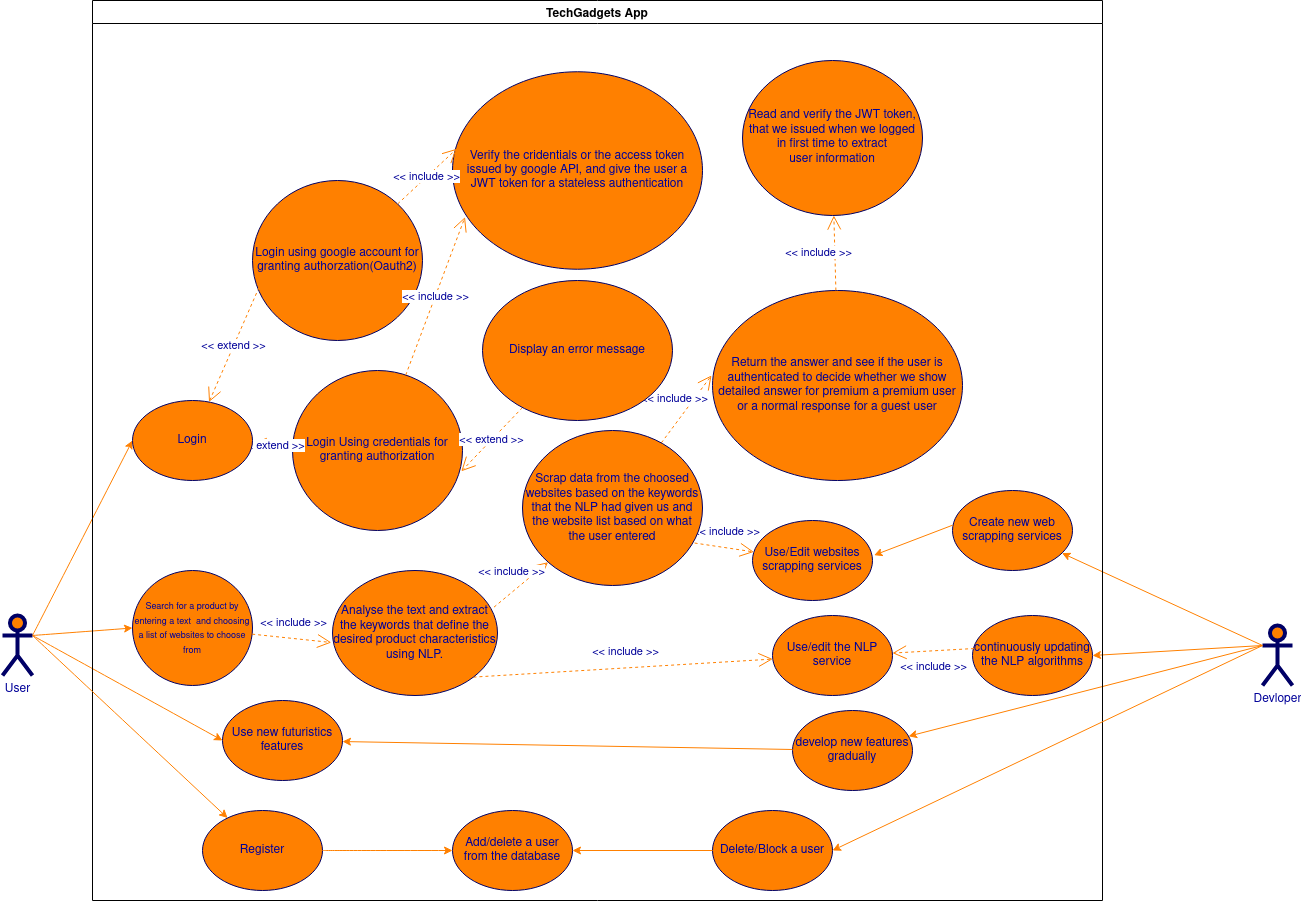

The diagram above was exported from draw.io. Its source (the exported page's mxGraphModel, read from the mxfile embedded in the PNG):
<mxGraphModel dx="2374" dy="2246" grid="1" gridSize="10" guides="1" tooltips="1" connect="1" arrows="1" fold="1" page="1" pageScale="1" pageWidth="850" pageHeight="1100" math="0" shadow="0">
  <root>
    <mxCell id="0" />
    <mxCell id="1" parent="0" />
    <mxCell id="c1cb8d76720eaeb-1" value="&lt;div&gt;&lt;font style=&quot;font-size: 9px&quot;&gt;Search for a product by entering a text&amp;nbsp; and choosing a list of websites to choose from&lt;br&gt;&lt;/font&gt;&lt;/div&gt;" style="ellipse;whiteSpace=wrap;html=1;fillColor=#FF8000;strokeColor=#000066;fontColor=#000099;" parent="1" vertex="1">
      <mxGeometry x="180" y="140" width="120" height="115" as="geometry" />
    </mxCell>
    <mxCell id="c1cb8d76720eaeb-4" value="continuously updating the NLP algorithms" style="ellipse;whiteSpace=wrap;html=1;fillColor=#FF8000;strokeColor=#000066;fontColor=#000099;" parent="1" vertex="1">
      <mxGeometry x="1020" y="185" width="120" height="80" as="geometry" />
    </mxCell>
    <mxCell id="c1cb8d76720eaeb-10" style="html=1;exitX=1;exitY=0.3333333333333333;exitPerimeter=0;entryX=0;entryY=0.5;jettySize=auto;orthogonalLoop=1;fillColor=#f8cecc;strokeColor=#FF8000;curved=1;fontColor=#000099;" parent="1" source="c1cb8d76720eaeb-15" target="c1cb8d76720eaeb-1" edge="1">
      <mxGeometry relative="1" as="geometry" />
    </mxCell>
    <mxCell id="c1cb8d76720eaeb-11" style="html=1;exitX=1;exitY=0.3333333333333333;exitPerimeter=0;entryX=0;entryY=0.5;jettySize=auto;orthogonalLoop=1;curved=1;fontColor=#000099;strokeColor=#FF8000;" parent="1" source="c1cb8d76720eaeb-15" target="c1cb8d76720eaeb-2" edge="1">
      <mxGeometry relative="1" as="geometry" />
    </mxCell>
    <mxCell id="c1cb8d76720eaeb-13" style="edgeStyle=none;curved=1;html=1;exitX=1;exitY=0.3333333333333333;exitPerimeter=0;entryX=0;entryY=0.5;jettySize=auto;orthogonalLoop=1;strokeColor=#FF8000;fontColor=#000099;" parent="1" source="c1cb8d76720eaeb-15" target="c1cb8d76720eaeb-3" edge="1">
      <mxGeometry relative="1" as="geometry" />
    </mxCell>
    <mxCell id="c1cb8d76720eaeb-15" value="User" style="shape=umlActor;verticalLabelPosition=bottom;labelBackgroundColor=#ffffff;verticalAlign=top;html=1;strokeWidth=4;fillColor=#FF8000;strokeColor=#000066;fontColor=#000099;" parent="1" vertex="1">
      <mxGeometry x="50" y="185" width="30" height="60" as="geometry" />
    </mxCell>
    <mxCell id="c1cb8d76720eaeb-16" style="rounded=0;html=1;exitX=0;exitY=0.3333333333333333;exitPerimeter=0;entryX=1;entryY=0.5;jettySize=auto;orthogonalLoop=1;fontColor=#000099;strokeColor=#FF8000;" parent="1" source="c1cb8d76720eaeb-20" target="c1cb8d76720eaeb-4" edge="1">
      <mxGeometry relative="1" as="geometry" />
    </mxCell>
    <mxCell id="c1cb8d76720eaeb-18" style="edgeStyle=none;html=1;exitX=0;exitY=0.3333333333333333;exitPerimeter=0;jettySize=auto;orthogonalLoop=1;strokeColor=#FF8000;rounded=1;fontColor=#000099;" parent="1" source="c1cb8d76720eaeb-20" target="jBQtJsf9siSf_kCe0nqn-30" edge="1">
      <mxGeometry relative="1" as="geometry">
        <Array as="points" />
      </mxGeometry>
    </mxCell>
    <mxCell id="c1cb8d76720eaeb-20" value="Devloper" style="shape=umlActor;verticalLabelPosition=bottom;labelBackgroundColor=#ffffff;verticalAlign=top;html=1;strokeWidth=4;fillColor=#FF8000;strokeColor=#000066;fontColor=#000099;" parent="1" vertex="1">
      <mxGeometry x="1310" y="195" width="30" height="60" as="geometry" />
    </mxCell>
    <mxCell id="c1cb8d76720eaeb-29" value="&amp;lt;&amp;lt; include &amp;gt;&amp;gt;" style="endArrow=open;endSize=12;dashed=1;html=1;entryX=-0.007;entryY=0.576;fontColor=#000099;strokeColor=#FF8000;entryDx=0;entryDy=0;entryPerimeter=0;" parent="1" source="c1cb8d76720eaeb-1" target="c1cb8d76720eaeb-5" edge="1">
      <mxGeometry x="0.022" y="16" width="160" relative="1" as="geometry">
        <mxPoint x="341" y="202" as="sourcePoint" />
        <mxPoint x="503" y="163" as="targetPoint" />
        <Array as="points" />
        <mxPoint as="offset" />
      </mxGeometry>
    </mxCell>
    <mxCell id="jBQtJsf9siSf_kCe0nqn-3" value="Use/Edit websites scrapping services" style="ellipse;whiteSpace=wrap;html=1;fillColor=#FF8000;strokeColor=#000066;fontColor=#000099;" vertex="1" parent="1">
      <mxGeometry x="800" y="90" width="120" height="80" as="geometry" />
    </mxCell>
    <mxCell id="jBQtJsf9siSf_kCe0nqn-5" value="Login using google account for granting authorzation(Oauth2)" style="ellipse;whiteSpace=wrap;html=1;fillColor=#FF8000;strokeColor=#000066;fontColor=#000099;" vertex="1" parent="1">
      <mxGeometry x="300" y="-250" width="170" height="160" as="geometry" />
    </mxCell>
    <mxCell id="jBQtJsf9siSf_kCe0nqn-7" value="Login Using credentials for granting authorization" style="ellipse;whiteSpace=wrap;html=1;fillColor=#FF8000;strokeColor=#000066;fontColor=#000099;" vertex="1" parent="1">
      <mxGeometry x="340" y="-60" width="170" height="160" as="geometry" />
    </mxCell>
    <mxCell id="jBQtJsf9siSf_kCe0nqn-9" value="Verify the cridentials or the access token issued by google API, and give the user a JWT token for a stateless authentication" style="ellipse;whiteSpace=wrap;html=1;fillColor=#FF8000;strokeColor=#000066;fontColor=#000099;" vertex="1" parent="1">
      <mxGeometry x="500" y="-358.75" width="250" height="197.5" as="geometry" />
    </mxCell>
    <mxCell id="jBQtJsf9siSf_kCe0nqn-16" value="&amp;lt;&amp;lt; extend &amp;gt;&amp;gt;" style="endArrow=open;endSize=12;dashed=1;html=1;fontColor=#000099;strokeColor=#FF8000;" edge="1" parent="1" source="jBQtJsf9siSf_kCe0nqn-7" target="c1cb8d76720eaeb-2">
      <mxGeometry width="160" relative="1" as="geometry">
        <mxPoint x="360" y="60" as="sourcePoint" />
        <mxPoint x="470" y="60" as="targetPoint" />
      </mxGeometry>
    </mxCell>
    <mxCell id="jBQtJsf9siSf_kCe0nqn-18" value="&amp;lt;&amp;lt; extend &amp;gt;&amp;gt;" style="endArrow=open;endSize=12;dashed=1;html=1;fontColor=#000099;strokeColor=#FF8000;exitX=0.038;exitY=0.669;exitDx=0;exitDy=0;exitPerimeter=0;" edge="1" parent="1" source="jBQtJsf9siSf_kCe0nqn-5" target="c1cb8d76720eaeb-2">
      <mxGeometry width="160" relative="1" as="geometry">
        <mxPoint x="532.3232418335012" y="41.42389294360328" as="sourcePoint" />
        <mxPoint x="396.8202731792817" y="10.348805492802285" as="targetPoint" />
      </mxGeometry>
    </mxCell>
    <mxCell id="jBQtJsf9siSf_kCe0nqn-19" value="&amp;lt;&amp;lt; include &amp;gt;&amp;gt;" style="endArrow=open;endSize=12;dashed=1;html=1;fontColor=#000099;strokeColor=#FF8000;entryX=0.017;entryY=0.39;entryDx=0;entryDy=0;entryPerimeter=0;" edge="1" parent="1" source="jBQtJsf9siSf_kCe0nqn-5" target="jBQtJsf9siSf_kCe0nqn-9">
      <mxGeometry width="160" relative="1" as="geometry">
        <mxPoint x="710" y="80" as="sourcePoint" />
        <mxPoint x="790" y="-40" as="targetPoint" />
        <Array as="points" />
      </mxGeometry>
    </mxCell>
    <mxCell id="jBQtJsf9siSf_kCe0nqn-20" value="&amp;lt;&amp;lt; include &amp;gt;&amp;gt;" style="endArrow=open;endSize=12;dashed=1;html=1;fontColor=#000099;strokeColor=#FF8000;entryX=0.05;entryY=0.736;entryDx=0;entryDy=0;entryPerimeter=0;" edge="1" parent="1" source="jBQtJsf9siSf_kCe0nqn-7" target="jBQtJsf9siSf_kCe0nqn-9">
      <mxGeometry width="160" relative="1" as="geometry">
        <mxPoint x="600" y="445" as="sourcePoint" />
        <mxPoint x="810" y="40" as="targetPoint" />
      </mxGeometry>
    </mxCell>
    <mxCell id="jBQtJsf9siSf_kCe0nqn-22" value="&amp;lt;&amp;lt; extend &amp;gt;&amp;gt;" style="endArrow=open;endSize=12;dashed=1;html=1;fontColor=#000099;strokeColor=#FF8000;entryX=0.993;entryY=0.63;entryDx=0;entryDy=0;entryPerimeter=0;" edge="1" parent="1" source="jBQtJsf9siSf_kCe0nqn-10" target="jBQtJsf9siSf_kCe0nqn-7">
      <mxGeometry width="160" relative="1" as="geometry">
        <mxPoint x="534.9460891436756" y="63.108505397100316" as="sourcePoint" />
        <mxPoint x="393.6209661174289" y="15.447974105833737" as="targetPoint" />
      </mxGeometry>
    </mxCell>
    <mxCell id="jBQtJsf9siSf_kCe0nqn-26" value="Use/edit the NLP service" style="ellipse;whiteSpace=wrap;html=1;fillColor=#FF8000;strokeColor=#000066;fontColor=#000099;" vertex="1" parent="1">
      <mxGeometry x="820" y="185" width="120" height="80" as="geometry" />
    </mxCell>
    <mxCell id="jBQtJsf9siSf_kCe0nqn-27" value="&amp;lt;&amp;lt; include &amp;gt;&amp;gt;" style="endArrow=open;endSize=12;dashed=1;html=1;fontColor=#000099;strokeColor=#FF8000;exitX=1;exitY=1;exitDx=0;exitDy=0;" edge="1" parent="1" source="c1cb8d76720eaeb-5" target="jBQtJsf9siSf_kCe0nqn-26">
      <mxGeometry x="0.022" y="16" width="160" relative="1" as="geometry">
        <mxPoint x="571" y="322" as="sourcePoint" />
        <mxPoint x="770.7785553259139" y="312.32817405995775" as="targetPoint" />
        <Array as="points" />
        <mxPoint as="offset" />
      </mxGeometry>
    </mxCell>
    <mxCell id="jBQtJsf9siSf_kCe0nqn-28" value="&amp;lt;&amp;lt; include &amp;gt;&amp;gt;" style="endArrow=open;endSize=12;dashed=1;html=1;fontColor=#000099;strokeColor=#FF8000;exitX=0.013;exitY=0.413;exitDx=0;exitDy=0;exitPerimeter=0;" edge="1" parent="1" source="c1cb8d76720eaeb-4" target="jBQtJsf9siSf_kCe0nqn-26">
      <mxGeometry x="0.022" y="16" width="160" relative="1" as="geometry">
        <mxPoint x="581.0000000000002" y="332" as="sourcePoint" />
        <mxPoint x="580" y="450" as="targetPoint" />
        <Array as="points" />
        <mxPoint as="offset" />
      </mxGeometry>
    </mxCell>
    <mxCell id="jBQtJsf9siSf_kCe0nqn-29" value="&amp;lt;&amp;lt; include &amp;gt;&amp;gt;" style="endArrow=open;endSize=12;dashed=1;html=1;fontColor=#000099;strokeColor=#FF8000;exitX=0.956;exitY=0.726;exitDx=0;exitDy=0;exitPerimeter=0;" edge="1" parent="1" source="jBQtJsf9siSf_kCe0nqn-1" target="jBQtJsf9siSf_kCe0nqn-3">
      <mxGeometry x="0.022" y="16" width="160" relative="1" as="geometry">
        <mxPoint x="581.0000000000002" y="332" as="sourcePoint" />
        <mxPoint x="580.3149562913015" y="380.00055100466125" as="targetPoint" />
        <Array as="points" />
        <mxPoint as="offset" />
      </mxGeometry>
    </mxCell>
    <mxCell id="jBQtJsf9siSf_kCe0nqn-30" value="Create new web scrapping services" style="ellipse;whiteSpace=wrap;html=1;fillColor=#FF8000;strokeColor=#000066;fontColor=#000099;" vertex="1" parent="1">
      <mxGeometry x="1000" y="60" width="120" height="80" as="geometry" />
    </mxCell>
    <mxCell id="jBQtJsf9siSf_kCe0nqn-31" style="edgeStyle=none;html=1;exitX=0;exitY=0.434;exitPerimeter=0;jettySize=auto;orthogonalLoop=1;strokeColor=#FF8000;rounded=1;fontColor=#000099;exitDx=0;exitDy=0;entryX=1.013;entryY=0.434;entryDx=0;entryDy=0;entryPerimeter=0;" edge="1" parent="1" source="jBQtJsf9siSf_kCe0nqn-30" target="jBQtJsf9siSf_kCe0nqn-3">
      <mxGeometry relative="1" as="geometry">
        <Array as="points" />
        <mxPoint x="931.03" y="512.05" as="sourcePoint" />
        <mxPoint x="870.0036659610103" y="389.9973319220206" as="targetPoint" />
      </mxGeometry>
    </mxCell>
    <mxCell id="jBQtJsf9siSf_kCe0nqn-35" style="rounded=0;html=1;jettySize=auto;orthogonalLoop=1;fontColor=#000099;strokeColor=#FF8000;exitX=0;exitY=0.3333333333333333;exitDx=0;exitDy=0;exitPerimeter=0;" edge="1" parent="1" source="c1cb8d76720eaeb-20" target="jBQtJsf9siSf_kCe0nqn-34">
      <mxGeometry relative="1" as="geometry">
        <mxPoint x="840" y="690" as="sourcePoint" />
        <mxPoint x="632.5" y="620" as="targetPoint" />
      </mxGeometry>
    </mxCell>
    <mxCell id="jBQtJsf9siSf_kCe0nqn-37" value="&amp;lt;&amp;lt; include &amp;gt;&amp;gt;" style="endArrow=open;endSize=12;dashed=1;html=1;fontColor=#000099;strokeColor=#FF8000;entryX=-0.004;entryY=0.447;entryDx=0;entryDy=0;entryPerimeter=0;" edge="1" parent="1" source="jBQtJsf9siSf_kCe0nqn-1" target="jBQtJsf9siSf_kCe0nqn-38">
      <mxGeometry x="0.022" y="16" width="160" relative="1" as="geometry">
        <mxPoint x="950.0050000000001" y="359.995" as="sourcePoint" />
        <mxPoint x="1060" y="374" as="targetPoint" />
        <Array as="points" />
        <mxPoint as="offset" />
      </mxGeometry>
    </mxCell>
    <mxCell id="jBQtJsf9siSf_kCe0nqn-38" value="Return the answer and see if the user is authenticated to decide whether we show detailed answer for premium a premium user or a normal response for a guest user " style="ellipse;whiteSpace=wrap;html=1;fillColor=#FF8000;strokeColor=#000066;fontColor=#000099;" vertex="1" parent="1">
      <mxGeometry x="760" y="-140" width="250" height="190" as="geometry" />
    </mxCell>
    <mxCell id="jBQtJsf9siSf_kCe0nqn-40" value="&amp;lt;&amp;lt; include &amp;gt;&amp;gt;" style="endArrow=open;endSize=12;dashed=1;html=1;fontColor=#000099;strokeColor=#FF8000;" edge="1" parent="1" source="jBQtJsf9siSf_kCe0nqn-38" target="jBQtJsf9siSf_kCe0nqn-39">
      <mxGeometry x="0.022" y="16" width="160" relative="1" as="geometry">
        <mxPoint x="948.3800000000001" y="350.4000000000001" as="sourcePoint" />
        <mxPoint x="1089" y="398.0749999999998" as="targetPoint" />
        <Array as="points" />
        <mxPoint as="offset" />
      </mxGeometry>
    </mxCell>
    <mxCell id="jBQtJsf9siSf_kCe0nqn-45" value="TechGadgets App" style="swimlane;" vertex="1" parent="1">
      <mxGeometry x="140" y="-430" width="1010" height="900" as="geometry" />
    </mxCell>
    <mxCell id="c1cb8d76720eaeb-2" value="Login" style="ellipse;whiteSpace=wrap;html=1;fillColor=#FF8000;strokeColor=#000066;fontColor=#000099;" parent="jBQtJsf9siSf_kCe0nqn-45" vertex="1">
      <mxGeometry x="40" y="400" width="120" height="80" as="geometry" />
    </mxCell>
    <mxCell id="jBQtJsf9siSf_kCe0nqn-49" value="Register" style="ellipse;whiteSpace=wrap;html=1;fillColor=#FF8000;strokeColor=#000066;fontColor=#000099;" vertex="1" parent="jBQtJsf9siSf_kCe0nqn-45">
      <mxGeometry x="110" y="810" width="120" height="80" as="geometry" />
    </mxCell>
    <mxCell id="jBQtJsf9siSf_kCe0nqn-52" value="Add/delete a user from the database" style="ellipse;whiteSpace=wrap;html=1;fillColor=#FF8000;strokeColor=#000066;fontColor=#000099;" vertex="1" parent="jBQtJsf9siSf_kCe0nqn-45">
      <mxGeometry x="360" y="810" width="120" height="80" as="geometry" />
    </mxCell>
    <mxCell id="jBQtJsf9siSf_kCe0nqn-53" value="Delete/Block a user" style="ellipse;whiteSpace=wrap;html=1;fillColor=#FF8000;strokeColor=#000066;fontColor=#000099;" vertex="1" parent="jBQtJsf9siSf_kCe0nqn-45">
      <mxGeometry x="620" y="810" width="120" height="80" as="geometry" />
    </mxCell>
    <mxCell id="jBQtJsf9siSf_kCe0nqn-34" value="develop new features gradually" style="ellipse;whiteSpace=wrap;html=1;fillColor=#FF8000;strokeColor=#000066;fontColor=#000099;" vertex="1" parent="jBQtJsf9siSf_kCe0nqn-45">
      <mxGeometry x="700" y="710" width="120" height="80" as="geometry" />
    </mxCell>
    <mxCell id="jBQtJsf9siSf_kCe0nqn-56" style="rounded=0;html=1;jettySize=auto;orthogonalLoop=1;fontColor=#000099;strokeColor=#FF8000;exitX=0;exitY=0.5;exitDx=0;exitDy=0;entryX=1;entryY=0.5;entryDx=0;entryDy=0;" edge="1" parent="jBQtJsf9siSf_kCe0nqn-45" source="jBQtJsf9siSf_kCe0nqn-53" target="jBQtJsf9siSf_kCe0nqn-52">
      <mxGeometry relative="1" as="geometry">
        <mxPoint x="1180" y="655" as="sourcePoint" />
        <mxPoint x="739.9999999999945" y="860" as="targetPoint" />
      </mxGeometry>
    </mxCell>
    <mxCell id="c1cb8d76720eaeb-3" value="Use new futuristics features" style="ellipse;whiteSpace=wrap;html=1;fillColor=#FF8000;strokeColor=#000066;fontColor=#000099;" parent="jBQtJsf9siSf_kCe0nqn-45" vertex="1">
      <mxGeometry x="130" y="700" width="120" height="80" as="geometry" />
    </mxCell>
    <mxCell id="jBQtJsf9siSf_kCe0nqn-36" style="rounded=0;html=1;jettySize=auto;orthogonalLoop=1;fontColor=#000099;strokeColor=#FF8000;" edge="1" parent="jBQtJsf9siSf_kCe0nqn-45" source="jBQtJsf9siSf_kCe0nqn-34" target="c1cb8d76720eaeb-3">
      <mxGeometry relative="1" as="geometry">
        <mxPoint x="550" y="740.4" as="sourcePoint" />
        <mxPoint x="169.44981008265904" y="774.9954718106673" as="targetPoint" />
      </mxGeometry>
    </mxCell>
    <mxCell id="jBQtJsf9siSf_kCe0nqn-51" style="edgeStyle=none;curved=1;html=1;exitX=1;exitY=0.5;jettySize=auto;orthogonalLoop=1;strokeColor=#FF8000;fontColor=#000099;exitDx=0;exitDy=0;entryX=0;entryY=0.5;entryDx=0;entryDy=0;" edge="1" parent="jBQtJsf9siSf_kCe0nqn-45" source="jBQtJsf9siSf_kCe0nqn-49" target="jBQtJsf9siSf_kCe0nqn-52">
      <mxGeometry relative="1" as="geometry">
        <mxPoint x="-50" y="645" as="sourcePoint" />
        <mxPoint x="420" y="850" as="targetPoint" />
      </mxGeometry>
    </mxCell>
    <mxCell id="c1cb8d76720eaeb-5" value="Analyse the text and extract the keywords that define the desired product characteristics using NLP." style="ellipse;whiteSpace=wrap;html=1;fillColor=#FF8000;strokeColor=#000066;fontColor=#000099;" parent="jBQtJsf9siSf_kCe0nqn-45" vertex="1">
      <mxGeometry x="240" y="570" width="165" height="125" as="geometry" />
    </mxCell>
    <mxCell id="jBQtJsf9siSf_kCe0nqn-1" value="Scrap data from the choosed websites based on the keywords that the NLP had given us and the website list based on what the user entered" style="ellipse;whiteSpace=wrap;html=1;fillColor=#FF8000;strokeColor=#000066;fontColor=#000099;" vertex="1" parent="jBQtJsf9siSf_kCe0nqn-45">
      <mxGeometry x="430" y="430" width="180" height="155" as="geometry" />
    </mxCell>
    <mxCell id="jBQtJsf9siSf_kCe0nqn-23" value="&amp;lt;&amp;lt; include &amp;gt;&amp;gt;" style="endArrow=open;endSize=12;dashed=1;html=1;exitX=0.979;exitY=0.293;fontColor=#000099;strokeColor=#FF8000;exitDx=0;exitDy=0;exitPerimeter=0;" edge="1" parent="jBQtJsf9siSf_kCe0nqn-45" source="c1cb8d76720eaeb-5" target="jBQtJsf9siSf_kCe0nqn-1">
      <mxGeometry x="0.022" y="16" width="160" relative="1" as="geometry">
        <mxPoint x="242.55836985168025" y="668.0317808111242" as="sourcePoint" />
        <mxPoint x="366.345" y="702" as="targetPoint" />
        <Array as="points" />
        <mxPoint as="offset" />
      </mxGeometry>
    </mxCell>
    <mxCell id="jBQtJsf9siSf_kCe0nqn-10" value="Display an error message" style="ellipse;whiteSpace=wrap;html=1;fillColor=#FF8000;strokeColor=#000066;fontColor=#000099;" vertex="1" parent="jBQtJsf9siSf_kCe0nqn-45">
      <mxGeometry x="390" y="280" width="190" height="140" as="geometry" />
    </mxCell>
    <mxCell id="jBQtJsf9siSf_kCe0nqn-39" value="Read and verify the JWT token, that we issued when we logged in first time to extract user&amp;nbsp;information " style="ellipse;whiteSpace=wrap;html=1;fillColor=#FF8000;strokeColor=#000066;fontColor=#000099;" vertex="1" parent="jBQtJsf9siSf_kCe0nqn-45">
      <mxGeometry x="650" y="60" width="180" height="155" as="geometry" />
    </mxCell>
    <mxCell id="jBQtJsf9siSf_kCe0nqn-50" style="edgeStyle=none;curved=1;html=1;exitX=1;exitY=0.3333333333333333;exitPerimeter=0;jettySize=auto;orthogonalLoop=1;strokeColor=#FF8000;fontColor=#000099;exitDx=0;exitDy=0;" edge="1" parent="1" source="c1cb8d76720eaeb-15" target="jBQtJsf9siSf_kCe0nqn-49">
      <mxGeometry relative="1" as="geometry">
        <mxPoint x="90" y="215" as="sourcePoint" />
        <mxPoint x="335" y="340" as="targetPoint" />
      </mxGeometry>
    </mxCell>
    <mxCell id="jBQtJsf9siSf_kCe0nqn-55" style="rounded=0;html=1;jettySize=auto;orthogonalLoop=1;fontColor=#000099;strokeColor=#FF8000;exitX=0;exitY=0.3333333333333333;exitDx=0;exitDy=0;exitPerimeter=0;entryX=1;entryY=0.5;entryDx=0;entryDy=0;" edge="1" parent="1" source="c1cb8d76720eaeb-20" target="jBQtJsf9siSf_kCe0nqn-53">
      <mxGeometry relative="1" as="geometry">
        <mxPoint x="1320" y="225" as="sourcePoint" />
        <mxPoint x="966.0258543668533" y="315.6844506844277" as="targetPoint" />
      </mxGeometry>
    </mxCell>
  </root>
</mxGraphModel>